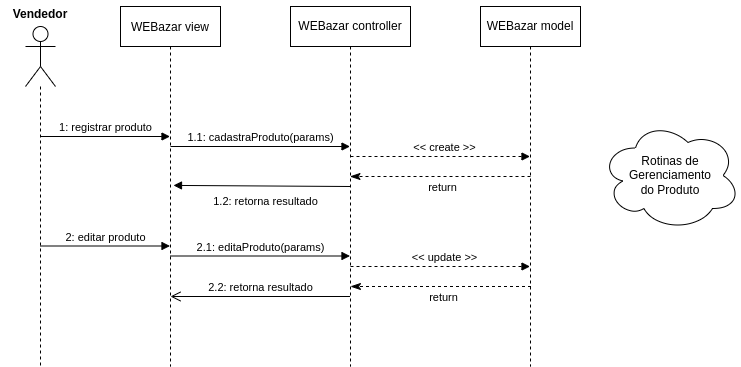

The diagram above was exported from draw.io. Its source (the exported page's mxGraphModel, read from the mxfile embedded in the PNG):
<mxGraphModel dx="1422" dy="676" grid="1" gridSize="10" guides="1" tooltips="1" connect="1" arrows="1" fold="1" page="1" pageScale="1" pageWidth="827" pageHeight="1169" math="0" shadow="0">
  <root>
    <mxCell id="0" />
    <mxCell id="1" parent="0" />
    <mxCell id="oazuPGCt0Azx-X5lgoL5-1" value="" style="shape=umlLifeline;participant=umlActor;perimeter=lifelinePerimeter;whiteSpace=wrap;html=1;container=1;collapsible=0;recursiveResize=0;verticalAlign=top;spacingTop=36;outlineConnect=0;size=60;" parent="1" vertex="1">
      <mxGeometry x="75" y="96" width="30" height="340" as="geometry" />
    </mxCell>
    <mxCell id="oazuPGCt0Azx-X5lgoL5-2" value="Vendedor" style="text;align=center;fontStyle=1;verticalAlign=middle;spacingLeft=3;spacingRight=3;strokeColor=none;rotatable=0;points=[[0,0.5],[1,0.5]];portConstraint=eastwest;" parent="1" vertex="1">
      <mxGeometry x="50" y="70" width="80" height="26" as="geometry" />
    </mxCell>
    <mxCell id="oazuPGCt0Azx-X5lgoL5-3" value="WEBazar view" style="shape=umlLifeline;perimeter=lifelinePerimeter;container=1;collapsible=0;recursiveResize=0;rounded=0;shadow=0;strokeWidth=1;" parent="1" vertex="1">
      <mxGeometry x="170" y="76" width="100" height="360" as="geometry" />
    </mxCell>
    <mxCell id="oazuPGCt0Azx-X5lgoL5-4" value="2.2: retorna resultado" style="html=1;verticalAlign=bottom;endArrow=open;endSize=8;rounded=0;" parent="oazuPGCt0Azx-X5lgoL5-3" source="oazuPGCt0Azx-X5lgoL5-5" edge="1">
      <mxGeometry relative="1" as="geometry">
        <mxPoint x="130" y="290" as="sourcePoint" />
        <mxPoint x="50" y="290" as="targetPoint" />
      </mxGeometry>
    </mxCell>
    <mxCell id="oazuPGCt0Azx-X5lgoL5-5" value="WEBazar controller" style="shape=umlLifeline;perimeter=lifelinePerimeter;whiteSpace=wrap;html=1;container=1;collapsible=0;recursiveResize=0;outlineConnect=0;" parent="1" vertex="1">
      <mxGeometry x="340" y="76" width="120" height="360" as="geometry" />
    </mxCell>
    <mxCell id="oazuPGCt0Azx-X5lgoL5-6" value="" style="html=1;verticalAlign=bottom;endArrow=block;rounded=0;dashed=1;" parent="oazuPGCt0Azx-X5lgoL5-5" target="oazuPGCt0Azx-X5lgoL5-12" edge="1">
      <mxGeometry width="80" relative="1" as="geometry">
        <mxPoint x="60" y="150" as="sourcePoint" />
        <mxPoint x="219.5" y="150" as="targetPoint" />
        <Array as="points">
          <mxPoint x="165.75" y="150" />
        </Array>
      </mxGeometry>
    </mxCell>
    <mxCell id="oazuPGCt0Azx-X5lgoL5-7" value="&amp;lt;&amp;lt; create &amp;gt;&amp;gt;" style="edgeLabel;html=1;align=center;verticalAlign=middle;resizable=0;points=[];" parent="oazuPGCt0Azx-X5lgoL5-6" connectable="0" vertex="1">
      <mxGeometry y="3" relative="1" as="geometry">
        <mxPoint x="3" y="-7" as="offset" />
      </mxGeometry>
    </mxCell>
    <mxCell id="oazuPGCt0Azx-X5lgoL5-8" value="" style="endArrow=none;startArrow=block;endFill=0;startFill=1;html=1;rounded=0;exitX=0.53;exitY=0.497;exitDx=0;exitDy=0;exitPerimeter=0;" parent="oazuPGCt0Azx-X5lgoL5-5" source="oazuPGCt0Azx-X5lgoL5-3" edge="1">
      <mxGeometry width="160" relative="1" as="geometry">
        <mxPoint x="-110" y="180" as="sourcePoint" />
        <mxPoint x="60" y="180" as="targetPoint" />
      </mxGeometry>
    </mxCell>
    <mxCell id="oazuPGCt0Azx-X5lgoL5-9" value="1.2: retorna resultado" style="edgeLabel;html=1;align=center;verticalAlign=middle;resizable=0;points=[];" parent="oazuPGCt0Azx-X5lgoL5-8" connectable="0" vertex="1">
      <mxGeometry x="-0.4" y="-1" relative="1" as="geometry">
        <mxPoint x="39" y="14" as="offset" />
      </mxGeometry>
    </mxCell>
    <mxCell id="oazuPGCt0Azx-X5lgoL5-10" value="" style="html=1;verticalAlign=bottom;endArrow=block;rounded=0;dashed=1;" parent="oazuPGCt0Azx-X5lgoL5-5" edge="1">
      <mxGeometry width="80" relative="1" as="geometry">
        <mxPoint x="60" y="260" as="sourcePoint" />
        <mxPoint x="239.5" y="260" as="targetPoint" />
        <Array as="points">
          <mxPoint x="165.75" y="260" />
        </Array>
      </mxGeometry>
    </mxCell>
    <mxCell id="oazuPGCt0Azx-X5lgoL5-11" value="&amp;lt;&amp;lt; update &amp;gt;&amp;gt;" style="edgeLabel;html=1;align=center;verticalAlign=middle;resizable=0;points=[];" parent="oazuPGCt0Azx-X5lgoL5-10" connectable="0" vertex="1">
      <mxGeometry y="3" relative="1" as="geometry">
        <mxPoint x="3" y="-7" as="offset" />
      </mxGeometry>
    </mxCell>
    <mxCell id="oazuPGCt0Azx-X5lgoL5-12" value="WEBazar model" style="shape=umlLifeline;perimeter=lifelinePerimeter;whiteSpace=wrap;html=1;container=1;collapsible=0;recursiveResize=0;outlineConnect=0;" parent="1" vertex="1">
      <mxGeometry x="530" y="76" width="100" height="360" as="geometry" />
    </mxCell>
    <mxCell id="oazuPGCt0Azx-X5lgoL5-13" value="return" style="html=1;verticalAlign=bottom;endArrow=classicThin;dashed=1;endSize=8;rounded=0;endFill=1;" parent="oazuPGCt0Azx-X5lgoL5-12" target="oazuPGCt0Azx-X5lgoL5-5" edge="1">
      <mxGeometry x="-0.0222" y="20" relative="1" as="geometry">
        <mxPoint x="50" y="170" as="sourcePoint" />
        <mxPoint x="-110" y="170" as="targetPoint" />
        <mxPoint as="offset" />
      </mxGeometry>
    </mxCell>
    <mxCell id="oazuPGCt0Azx-X5lgoL5-14" value="return" style="html=1;verticalAlign=bottom;endArrow=classicThin;dashed=1;endSize=8;rounded=0;endFill=1;" parent="oazuPGCt0Azx-X5lgoL5-12" edge="1">
      <mxGeometry x="-0.0222" y="20" relative="1" as="geometry">
        <mxPoint x="50.5" y="280" as="sourcePoint" />
        <mxPoint x="-130" y="280" as="targetPoint" />
        <mxPoint as="offset" />
      </mxGeometry>
    </mxCell>
    <mxCell id="oazuPGCt0Azx-X5lgoL5-15" value="1: registrar produto" style="html=1;verticalAlign=bottom;endArrow=block;rounded=0;" parent="1" target="oazuPGCt0Azx-X5lgoL5-3" edge="1">
      <mxGeometry width="80" relative="1" as="geometry">
        <mxPoint x="90" y="206" as="sourcePoint" />
        <mxPoint x="170" y="206" as="targetPoint" />
      </mxGeometry>
    </mxCell>
    <mxCell id="oazuPGCt0Azx-X5lgoL5-16" value="1.1: cadastraProduto(params)" style="html=1;verticalAlign=bottom;endArrow=block;rounded=0;" parent="1" target="oazuPGCt0Azx-X5lgoL5-5" edge="1">
      <mxGeometry width="80" relative="1" as="geometry">
        <mxPoint x="220" y="216" as="sourcePoint" />
        <mxPoint x="300" y="216" as="targetPoint" />
      </mxGeometry>
    </mxCell>
    <mxCell id="oazuPGCt0Azx-X5lgoL5-17" value="2: editar produto" style="html=1;verticalAlign=bottom;endArrow=block;rounded=0;" parent="1" target="oazuPGCt0Azx-X5lgoL5-3" edge="1">
      <mxGeometry width="80" relative="1" as="geometry">
        <mxPoint x="90" y="315.5" as="sourcePoint" />
        <mxPoint x="170" y="315.5" as="targetPoint" />
      </mxGeometry>
    </mxCell>
    <mxCell id="oazuPGCt0Azx-X5lgoL5-18" value="2.1: editaProduto(params)" style="html=1;verticalAlign=bottom;endArrow=block;rounded=0;" parent="1" target="oazuPGCt0Azx-X5lgoL5-5" edge="1">
      <mxGeometry width="80" relative="1" as="geometry">
        <mxPoint x="220" y="325.5" as="sourcePoint" />
        <mxPoint x="300" y="325.5" as="targetPoint" />
      </mxGeometry>
    </mxCell>
    <mxCell id="jrDehI1Lgdj7oDuP0WhN-1" value="Rotinas de Gerenciamento&lt;br&gt;do Produto" style="ellipse;shape=cloud;whiteSpace=wrap;html=1;" parent="1" vertex="1">
      <mxGeometry x="650" y="190" width="140" height="110" as="geometry" />
    </mxCell>
  </root>
</mxGraphModel>